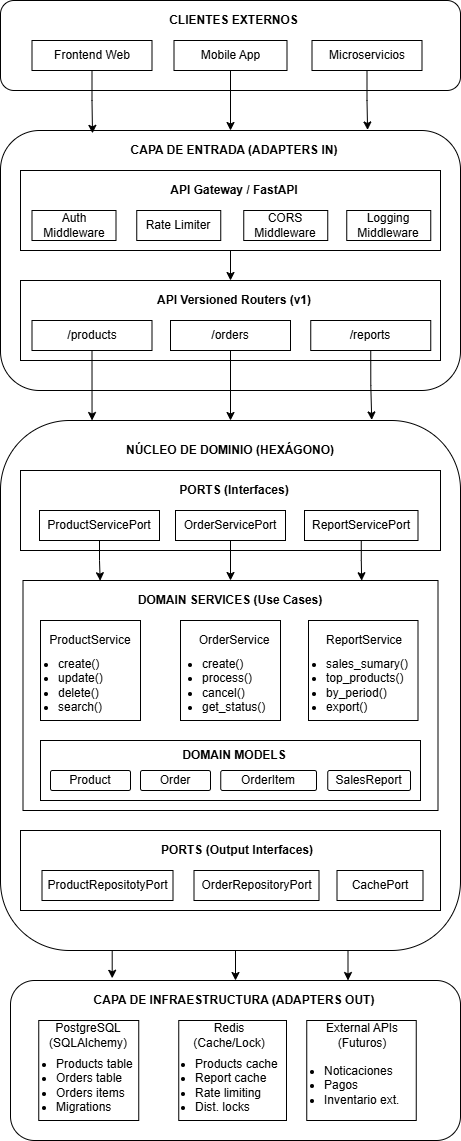

The diagram above was exported from draw.io. Its source (the exported page's mxGraphModel, read from the mxfile embedded in the PNG):
<mxGraphModel dx="872" dy="465" grid="1" gridSize="10" guides="1" tooltips="1" connect="1" arrows="1" fold="1" page="1" pageScale="1" pageWidth="827" pageHeight="1169" math="0" shadow="0">
  <root>
    <mxCell id="0" />
    <mxCell id="1" parent="0" />
    <mxCell id="7HJVylaB4EoLi3k5Rb5S-143" parent="1" style="rounded=1;whiteSpace=wrap;html=1;" value="" vertex="1">
      <mxGeometry height="160" width="450" x="194" y="990" as="geometry" />
    </mxCell>
    <mxCell id="7HJVylaB4EoLi3k5Rb5S-12" parent="1" style="rounded=1;whiteSpace=wrap;html=1;" value="" vertex="1">
      <mxGeometry height="90" width="460" x="184" y="10" as="geometry" />
    </mxCell>
    <mxCell id="7HJVylaB4EoLi3k5Rb5S-109" edge="1" parent="1" source="7HJVylaB4EoLi3k5Rb5S-8" style="edgeStyle=orthogonalEdgeStyle;rounded=0;orthogonalLoop=1;jettySize=auto;html=1;exitX=0.5;exitY=1;exitDx=0;exitDy=0;entryX=0.5;entryY=0;entryDx=0;entryDy=0;" target="7HJVylaB4EoLi3k5Rb5S-14">
      <mxGeometry relative="1" as="geometry" />
    </mxCell>
    <mxCell id="7HJVylaB4EoLi3k5Rb5S-8" parent="1" style="rounded=0;whiteSpace=wrap;html=1;" value="Mobile App" vertex="1">
      <mxGeometry height="30" width="113" x="357.5" y="50" as="geometry" />
    </mxCell>
    <mxCell id="7HJVylaB4EoLi3k5Rb5S-9" parent="1" style="rounded=0;whiteSpace=wrap;html=1;" value="Microservicios" vertex="1">
      <mxGeometry height="30" width="110" x="495.5" y="50" as="geometry" />
    </mxCell>
    <mxCell id="7HJVylaB4EoLi3k5Rb5S-10" parent="1" style="rounded=0;whiteSpace=wrap;html=1;" value="Frontend Web" vertex="1">
      <mxGeometry height="30" width="120" x="215.5" y="50" as="geometry" />
    </mxCell>
    <mxCell id="7HJVylaB4EoLi3k5Rb5S-13" parent="1" style="text;html=1;whiteSpace=wrap;strokeColor=none;fillColor=none;align=center;verticalAlign=middle;rounded=0;fontSize=10;fontStyle=1" value="&lt;font style=&quot;font-size: 12px;&quot;&gt;CLIENTES EXTERNOS&lt;/font&gt;" vertex="1">
      <mxGeometry height="20" width="175" x="330" y="20" as="geometry" />
    </mxCell>
    <mxCell id="7HJVylaB4EoLi3k5Rb5S-14" parent="1" style="rounded=1;whiteSpace=wrap;html=1;" value="" vertex="1">
      <mxGeometry height="260" width="460" x="184" y="140" as="geometry" />
    </mxCell>
    <mxCell id="7HJVylaB4EoLi3k5Rb5S-101" edge="1" parent="1" source="7HJVylaB4EoLi3k5Rb5S-15" style="edgeStyle=orthogonalEdgeStyle;rounded=0;orthogonalLoop=1;jettySize=auto;html=1;exitX=0.5;exitY=1;exitDx=0;exitDy=0;" target="7HJVylaB4EoLi3k5Rb5S-16">
      <mxGeometry relative="1" as="geometry" />
    </mxCell>
    <mxCell id="7HJVylaB4EoLi3k5Rb5S-15" parent="1" style="rounded=0;whiteSpace=wrap;html=1;" value="" vertex="1">
      <mxGeometry height="80" width="420" x="204" y="180" as="geometry" />
    </mxCell>
    <mxCell id="7HJVylaB4EoLi3k5Rb5S-16" parent="1" style="rounded=0;whiteSpace=wrap;html=1;" value="" vertex="1">
      <mxGeometry height="80" width="420" x="204" y="290" as="geometry" />
    </mxCell>
    <mxCell id="7HJVylaB4EoLi3k5Rb5S-17" parent="1" style="rounded=0;whiteSpace=wrap;html=1;" value="Auth Middleware" vertex="1">
      <mxGeometry height="30" width="84" x="215.5" y="220" as="geometry" />
    </mxCell>
    <mxCell id="7HJVylaB4EoLi3k5Rb5S-18" parent="1" style="rounded=0;whiteSpace=wrap;html=1;" value="Rate Limiter" vertex="1">
      <mxGeometry height="30" width="84" x="320.25" y="220" as="geometry" />
    </mxCell>
    <mxCell id="7HJVylaB4EoLi3k5Rb5S-26" parent="1" style="text;html=1;whiteSpace=wrap;strokeColor=none;fillColor=none;align=center;verticalAlign=middle;rounded=0;fontSize=12;fontStyle=1" value="CAPA DE ENTRADA (ADAPTERS IN)" vertex="1">
      <mxGeometry height="20" width="214" x="311" y="150" as="geometry" />
    </mxCell>
    <mxCell id="7HJVylaB4EoLi3k5Rb5S-27" parent="1" style="rounded=0;whiteSpace=wrap;html=1;" value="CORS Middleware" vertex="1">
      <mxGeometry height="30" width="84" x="427.25" y="220" as="geometry" />
    </mxCell>
    <mxCell id="7HJVylaB4EoLi3k5Rb5S-28" parent="1" style="rounded=0;whiteSpace=wrap;html=1;" value="Logging Middleware" vertex="1">
      <mxGeometry height="30" width="84" x="530.25" y="220" as="geometry" />
    </mxCell>
    <mxCell id="7HJVylaB4EoLi3k5Rb5S-29" parent="1" style="text;html=1;whiteSpace=wrap;strokeColor=none;fillColor=none;align=center;verticalAlign=middle;rounded=0;fontSize=12;fontStyle=1" value="API Gateway / FastAPI" vertex="1">
      <mxGeometry height="20" width="214" x="311" y="190" as="geometry" />
    </mxCell>
    <mxCell id="7HJVylaB4EoLi3k5Rb5S-30" parent="1" style="rounded=0;whiteSpace=wrap;html=1;" value="/products" vertex="1">
      <mxGeometry height="30" width="120" x="215.5" y="330" as="geometry" />
    </mxCell>
    <mxCell id="7HJVylaB4EoLi3k5Rb5S-99" edge="1" parent="1" source="7HJVylaB4EoLi3k5Rb5S-31" style="edgeStyle=orthogonalEdgeStyle;rounded=0;orthogonalLoop=1;jettySize=auto;html=1;exitX=0.5;exitY=1;exitDx=0;exitDy=0;entryX=0.5;entryY=0;entryDx=0;entryDy=0;" target="7HJVylaB4EoLi3k5Rb5S-34">
      <mxGeometry relative="1" as="geometry" />
    </mxCell>
    <mxCell id="7HJVylaB4EoLi3k5Rb5S-31" parent="1" style="rounded=0;whiteSpace=wrap;html=1;" value="/orders" vertex="1">
      <mxGeometry height="30" width="120" x="354" y="330" as="geometry" />
    </mxCell>
    <mxCell id="7HJVylaB4EoLi3k5Rb5S-32" parent="1" style="rounded=0;whiteSpace=wrap;html=1;" value="/reports" vertex="1">
      <mxGeometry height="30" width="120" x="494.25" y="330" as="geometry" />
    </mxCell>
    <mxCell id="7HJVylaB4EoLi3k5Rb5S-33" parent="1" style="text;html=1;whiteSpace=wrap;strokeColor=none;fillColor=none;align=center;verticalAlign=middle;rounded=0;fontSize=12;fontStyle=1" value="API Versioned Routers (v1)" vertex="1">
      <mxGeometry height="20" width="214" x="311" y="300" as="geometry" />
    </mxCell>
    <mxCell id="7HJVylaB4EoLi3k5Rb5S-145" edge="1" parent="1" source="7HJVylaB4EoLi3k5Rb5S-34" style="edgeStyle=orthogonalEdgeStyle;rounded=0;orthogonalLoop=1;jettySize=auto;html=1;exitX=0.5;exitY=1;exitDx=0;exitDy=0;entryX=0.5;entryY=0;entryDx=0;entryDy=0;" target="7HJVylaB4EoLi3k5Rb5S-143">
      <mxGeometry relative="1" as="geometry" />
    </mxCell>
    <mxCell id="7HJVylaB4EoLi3k5Rb5S-146" edge="1" parent="1" source="7HJVylaB4EoLi3k5Rb5S-34" style="edgeStyle=orthogonalEdgeStyle;rounded=0;orthogonalLoop=1;jettySize=auto;html=1;exitX=0.75;exitY=1;exitDx=0;exitDy=0;entryX=0.75;entryY=0;entryDx=0;entryDy=0;" target="7HJVylaB4EoLi3k5Rb5S-143">
      <mxGeometry relative="1" as="geometry" />
    </mxCell>
    <mxCell id="7HJVylaB4EoLi3k5Rb5S-34" parent="1" style="rounded=1;whiteSpace=wrap;html=1;" value="" vertex="1">
      <mxGeometry height="530" width="460" x="184" y="430" as="geometry" />
    </mxCell>
    <mxCell id="7HJVylaB4EoLi3k5Rb5S-35" parent="1" style="rounded=0;whiteSpace=wrap;html=1;" value="" vertex="1">
      <mxGeometry height="80" width="420" x="204" y="480" as="geometry" />
    </mxCell>
    <mxCell id="7HJVylaB4EoLi3k5Rb5S-36" parent="1" style="rounded=0;whiteSpace=wrap;html=1;" value="ProductServicePort" vertex="1">
      <mxGeometry height="30" width="120" x="223" y="520" as="geometry" />
    </mxCell>
    <mxCell id="7HJVylaB4EoLi3k5Rb5S-111" edge="1" parent="1" source="7HJVylaB4EoLi3k5Rb5S-37" style="edgeStyle=orthogonalEdgeStyle;rounded=0;orthogonalLoop=1;jettySize=auto;html=1;exitX=0.5;exitY=1;exitDx=0;exitDy=0;entryX=0.5;entryY=0;entryDx=0;entryDy=0;" target="7HJVylaB4EoLi3k5Rb5S-41">
      <mxGeometry relative="1" as="geometry" />
    </mxCell>
    <mxCell id="7HJVylaB4EoLi3k5Rb5S-37" parent="1" style="rounded=0;whiteSpace=wrap;html=1;" value="OrderServicePort" vertex="1">
      <mxGeometry height="30" width="110" x="359" y="520" as="geometry" />
    </mxCell>
    <mxCell id="7HJVylaB4EoLi3k5Rb5S-38" parent="1" style="rounded=0;whiteSpace=wrap;html=1;" value="ReportServicePort" vertex="1">
      <mxGeometry height="30" width="113.5" x="488" y="520" as="geometry" />
    </mxCell>
    <mxCell id="7HJVylaB4EoLi3k5Rb5S-39" parent="1" style="text;html=1;whiteSpace=wrap;strokeColor=none;fillColor=none;align=center;verticalAlign=middle;rounded=0;fontSize=12;fontStyle=1" value="PORTS (Interfaces)" vertex="1">
      <mxGeometry height="20" width="214" x="311" y="490" as="geometry" />
    </mxCell>
    <mxCell id="7HJVylaB4EoLi3k5Rb5S-40" parent="1" style="text;html=1;whiteSpace=wrap;strokeColor=none;fillColor=none;align=center;verticalAlign=middle;rounded=0;fontSize=12;fontStyle=1" value="NÚCLEO DE DOMINIO (HEXÁGONO)" vertex="1">
      <mxGeometry height="20" width="214" x="307" y="450" as="geometry" />
    </mxCell>
    <mxCell id="7HJVylaB4EoLi3k5Rb5S-41" parent="1" style="rounded=0;whiteSpace=wrap;html=1;" value="" vertex="1">
      <mxGeometry height="230" width="415" x="206.5" y="590" as="geometry" />
    </mxCell>
    <mxCell id="7HJVylaB4EoLi3k5Rb5S-49" parent="1" style="rounded=0;whiteSpace=wrap;html=1;align=center;" value="&lt;span style=&quot;background-color: transparent; color: light-dark(rgb(0, 0, 0), rgb(255, 255, 255));&quot;&gt;&amp;nbsp; &amp;nbsp;&amp;nbsp;&lt;/span&gt;" vertex="1">
      <mxGeometry height="100" width="100" x="224" y="630" as="geometry" />
    </mxCell>
    <mxCell id="7HJVylaB4EoLi3k5Rb5S-52" parent="1" style="rounded=0;whiteSpace=wrap;html=1;" value="&lt;div style=&quot;forced-color-adjust: none; color: rgb(0, 0, 0); font-family: Helvetica; font-size: 12px; font-style: normal; font-variant-ligatures: normal; font-variant-caps: normal; font-weight: 400; letter-spacing: normal; orphans: 2; text-indent: 0px; text-transform: none; widows: 2; word-spacing: 0px; -webkit-text-stroke-width: 0px; white-space: normal; background-color: rgb(236, 236, 236); text-decoration-thickness: initial; text-decoration-style: initial; text-decoration-color: initial; text-align: center;&quot;&gt;&lt;br&gt;&lt;/div&gt;" vertex="1">
      <mxGeometry height="60" width="380" x="224" y="750" as="geometry" />
    </mxCell>
    <mxCell id="7HJVylaB4EoLi3k5Rb5S-57" parent="1" style="text;html=1;whiteSpace=wrap;strokeColor=none;fillColor=none;align=center;verticalAlign=middle;rounded=0;" value="ProductService" vertex="1">
      <mxGeometry height="20" width="100" x="224" y="640" as="geometry" />
    </mxCell>
    <mxCell id="7HJVylaB4EoLi3k5Rb5S-58" parent="1" style="text;html=1;whiteSpace=wrap;strokeColor=none;fillColor=none;align=left;verticalAlign=middle;rounded=0;" value="&lt;ul style=&quot;padding-left: 16px;&quot;&gt;&lt;li&gt;&lt;span style=&quot;background-color: transparent; color: light-dark(rgb(0, 0, 0), rgb(255, 255, 255));&quot;&gt;create()&lt;/span&gt;&lt;/li&gt;&lt;li&gt;&lt;span style=&quot;background-color: transparent; color: light-dark(rgb(0, 0, 0), rgb(255, 255, 255));&quot;&gt;update()&lt;/span&gt;&lt;/li&gt;&lt;li&gt;&lt;span style=&quot;background-color: transparent; color: light-dark(rgb(0, 0, 0), rgb(255, 255, 255));&quot;&gt;delete()&lt;/span&gt;&lt;/li&gt;&lt;li&gt;&lt;span style=&quot;background-color: transparent; color: light-dark(rgb(0, 0, 0), rgb(255, 255, 255));&quot;&gt;search()&lt;/span&gt;&lt;/li&gt;&lt;/ul&gt;" vertex="1">
      <mxGeometry height="70" width="100" x="224" y="660" as="geometry" />
    </mxCell>
    <mxCell id="7HJVylaB4EoLi3k5Rb5S-63" parent="1" style="rounded=0;whiteSpace=wrap;html=1;align=center;" value="&lt;span style=&quot;background-color: transparent; color: light-dark(rgb(0, 0, 0), rgb(255, 255, 255));&quot;&gt;&amp;nbsp; &amp;nbsp;&amp;nbsp;&lt;/span&gt;" vertex="1">
      <mxGeometry height="100" width="100" x="364" y="630" as="geometry" />
    </mxCell>
    <mxCell id="7HJVylaB4EoLi3k5Rb5S-64" parent="1" style="text;html=1;whiteSpace=wrap;strokeColor=none;fillColor=none;align=center;verticalAlign=middle;rounded=0;" value="OrderService" vertex="1">
      <mxGeometry height="20" width="100" x="368" y="640" as="geometry" />
    </mxCell>
    <mxCell id="7HJVylaB4EoLi3k5Rb5S-65" parent="1" style="text;html=1;whiteSpace=wrap;strokeColor=none;fillColor=none;align=left;verticalAlign=middle;rounded=0;" value="&lt;ul style=&quot;padding-left: 16px;&quot;&gt;&lt;li&gt;create()&lt;/li&gt;&lt;li&gt;process()&lt;/li&gt;&lt;li&gt;cancel()&lt;/li&gt;&lt;li&gt;get_status()&lt;/li&gt;&lt;/ul&gt;" vertex="1">
      <mxGeometry height="70" width="100" x="368" y="660" as="geometry" />
    </mxCell>
    <mxCell id="7HJVylaB4EoLi3k5Rb5S-66" parent="1" style="rounded=0;whiteSpace=wrap;html=1;align=center;" value="&lt;span style=&quot;background-color: transparent; color: light-dark(rgb(0, 0, 0), rgb(255, 255, 255));&quot;&gt;&amp;nbsp; &amp;nbsp;&amp;nbsp;&lt;/span&gt;" vertex="1">
      <mxGeometry height="100" width="109.5" x="492" y="630" as="geometry" />
    </mxCell>
    <mxCell id="7HJVylaB4EoLi3k5Rb5S-67" parent="1" style="text;html=1;whiteSpace=wrap;strokeColor=none;fillColor=none;align=center;verticalAlign=middle;rounded=0;" value="ReportService" vertex="1">
      <mxGeometry height="20" width="112" x="492" y="640" as="geometry" />
    </mxCell>
    <mxCell id="7HJVylaB4EoLi3k5Rb5S-68" parent="1" style="text;html=1;whiteSpace=wrap;strokeColor=none;fillColor=none;align=left;verticalAlign=middle;rounded=0;" value="&lt;ul style=&quot;padding-left: 16px;&quot;&gt;&lt;li&gt;sales_sumary()&lt;/li&gt;&lt;li&gt;top_products()&lt;/li&gt;&lt;li&gt;by_period()&lt;/li&gt;&lt;li&gt;export()&lt;/li&gt;&lt;/ul&gt;" vertex="1">
      <mxGeometry height="70" width="112" x="492" y="660" as="geometry" />
    </mxCell>
    <mxCell id="7HJVylaB4EoLi3k5Rb5S-69" parent="1" style="text;html=1;whiteSpace=wrap;strokeColor=none;fillColor=none;align=center;verticalAlign=middle;rounded=0;fontStyle=1" value="DOMAIN MODELS" vertex="1">
      <mxGeometry height="30" width="140" x="348" y="750" as="geometry" />
    </mxCell>
    <mxCell id="7HJVylaB4EoLi3k5Rb5S-81" parent="1" style="rounded=1;arcSize=10;whiteSpace=wrap;html=1;align=center;" value="Product" vertex="1">
      <mxGeometry height="20" width="80" x="234" y="780" as="geometry" />
    </mxCell>
    <mxCell id="7HJVylaB4EoLi3k5Rb5S-82" parent="1" style="rounded=1;arcSize=10;whiteSpace=wrap;html=1;align=center;" value="Order" vertex="1">
      <mxGeometry height="20" width="70" x="324" y="780" as="geometry" />
    </mxCell>
    <mxCell id="7HJVylaB4EoLi3k5Rb5S-83" parent="1" style="rounded=1;arcSize=10;whiteSpace=wrap;html=1;align=center;" value="OrderItem" vertex="1">
      <mxGeometry height="20" width="95.75" x="404.25" y="780" as="geometry" />
    </mxCell>
    <mxCell id="7HJVylaB4EoLi3k5Rb5S-84" parent="1" style="rounded=1;arcSize=10;whiteSpace=wrap;html=1;align=center;" value="SalesReport" vertex="1">
      <mxGeometry height="20" width="82.75" x="511.25" y="780" as="geometry" />
    </mxCell>
    <mxCell id="7HJVylaB4EoLi3k5Rb5S-87" parent="1" style="text;html=1;whiteSpace=wrap;strokeColor=none;fillColor=none;align=center;verticalAlign=middle;rounded=0;fontStyle=1" value="DOMAIN SERVICES (Use Cases)" vertex="1">
      <mxGeometry height="20" width="196" x="316" y="600" as="geometry" />
    </mxCell>
    <mxCell id="7HJVylaB4EoLi3k5Rb5S-89" edge="1" parent="1" source="7HJVylaB4EoLi3k5Rb5S-10" style="edgeStyle=orthogonalEdgeStyle;rounded=0;orthogonalLoop=1;jettySize=auto;html=1;exitX=0.5;exitY=1;exitDx=0;exitDy=0;entryX=0.2;entryY=0.011;entryDx=0;entryDy=0;entryPerimeter=0;" target="7HJVylaB4EoLi3k5Rb5S-14">
      <mxGeometry relative="1" as="geometry" />
    </mxCell>
    <mxCell id="7HJVylaB4EoLi3k5Rb5S-92" edge="1" parent="1" source="7HJVylaB4EoLi3k5Rb5S-9" style="edgeStyle=orthogonalEdgeStyle;rounded=0;orthogonalLoop=1;jettySize=auto;html=1;exitX=0.5;exitY=1;exitDx=0;exitDy=0;entryX=0.798;entryY=-0.002;entryDx=0;entryDy=0;entryPerimeter=0;" target="7HJVylaB4EoLi3k5Rb5S-14">
      <mxGeometry relative="1" as="geometry" />
    </mxCell>
    <mxCell id="7HJVylaB4EoLi3k5Rb5S-98" edge="1" parent="1" source="7HJVylaB4EoLi3k5Rb5S-30" style="edgeStyle=orthogonalEdgeStyle;rounded=0;orthogonalLoop=1;jettySize=auto;html=1;exitX=0.5;exitY=1;exitDx=0;exitDy=0;entryX=0.199;entryY=0;entryDx=0;entryDy=0;entryPerimeter=0;" target="7HJVylaB4EoLi3k5Rb5S-34">
      <mxGeometry relative="1" as="geometry" />
    </mxCell>
    <mxCell id="7HJVylaB4EoLi3k5Rb5S-100" edge="1" parent="1" source="7HJVylaB4EoLi3k5Rb5S-32" style="edgeStyle=orthogonalEdgeStyle;rounded=0;orthogonalLoop=1;jettySize=auto;html=1;exitX=0.5;exitY=1;exitDx=0;exitDy=0;entryX=0.807;entryY=-0.001;entryDx=0;entryDy=0;entryPerimeter=0;" target="7HJVylaB4EoLi3k5Rb5S-34">
      <mxGeometry relative="1" as="geometry" />
    </mxCell>
    <mxCell id="7HJVylaB4EoLi3k5Rb5S-116" edge="1" parent="1" source="7HJVylaB4EoLi3k5Rb5S-36" style="edgeStyle=orthogonalEdgeStyle;rounded=0;orthogonalLoop=1;jettySize=auto;html=1;exitX=0.5;exitY=1;exitDx=0;exitDy=0;entryX=0.186;entryY=0.001;entryDx=0;entryDy=0;entryPerimeter=0;" target="7HJVylaB4EoLi3k5Rb5S-41">
      <mxGeometry relative="1" as="geometry" />
    </mxCell>
    <mxCell id="7HJVylaB4EoLi3k5Rb5S-117" edge="1" parent="1" source="7HJVylaB4EoLi3k5Rb5S-38" style="edgeStyle=orthogonalEdgeStyle;rounded=0;orthogonalLoop=1;jettySize=auto;html=1;exitX=0.5;exitY=1;exitDx=0;exitDy=0;entryX=0.816;entryY=0.001;entryDx=0;entryDy=0;entryPerimeter=0;" target="7HJVylaB4EoLi3k5Rb5S-41">
      <mxGeometry relative="1" as="geometry" />
    </mxCell>
    <mxCell id="7HJVylaB4EoLi3k5Rb5S-118" parent="1" style="rounded=0;whiteSpace=wrap;html=1;" value="" vertex="1">
      <mxGeometry height="80" width="420" x="204" y="840" as="geometry" />
    </mxCell>
    <mxCell id="7HJVylaB4EoLi3k5Rb5S-119" parent="1" style="rounded=0;whiteSpace=wrap;html=1;" value="ProductRepositotyPort" vertex="1">
      <mxGeometry height="30" width="131" x="225.5" y="880" as="geometry" />
    </mxCell>
    <mxCell id="7HJVylaB4EoLi3k5Rb5S-120" parent="1" style="rounded=0;whiteSpace=wrap;html=1;" value="OrderRepositoryPort" vertex="1">
      <mxGeometry height="30" width="125" x="377.5" y="880" as="geometry" />
    </mxCell>
    <mxCell id="7HJVylaB4EoLi3k5Rb5S-121" parent="1" style="rounded=0;whiteSpace=wrap;html=1;" value="CachePort" vertex="1">
      <mxGeometry height="30" width="86" x="520.5" y="880" as="geometry" />
    </mxCell>
    <mxCell id="7HJVylaB4EoLi3k5Rb5S-122" parent="1" style="text;html=1;whiteSpace=wrap;strokeColor=none;fillColor=none;align=center;verticalAlign=middle;rounded=0;fontSize=12;fontStyle=1" value="PORTS (Output Interfaces)" vertex="1">
      <mxGeometry height="20" width="214" x="313.5" y="850" as="geometry" />
    </mxCell>
    <mxCell id="7HJVylaB4EoLi3k5Rb5S-133" parent="1" style="rounded=0;whiteSpace=wrap;html=1;align=center;" value="&lt;span style=&quot;background-color: transparent; color: light-dark(rgb(0, 0, 0), rgb(255, 255, 255));&quot;&gt;&amp;nbsp; &amp;nbsp;&amp;nbsp;&lt;/span&gt;" vertex="1">
      <mxGeometry height="100" width="100" x="222.25" y="1030" as="geometry" />
    </mxCell>
    <mxCell id="7HJVylaB4EoLi3k5Rb5S-134" parent="1" style="text;html=1;whiteSpace=wrap;strokeColor=none;fillColor=none;align=center;verticalAlign=middle;rounded=0;" value="PostgreSQL (SQLAlchemy)" vertex="1">
      <mxGeometry height="30" width="100" x="222.25" y="1030" as="geometry" />
    </mxCell>
    <mxCell id="7HJVylaB4EoLi3k5Rb5S-135" parent="1" style="text;html=1;whiteSpace=wrap;strokeColor=none;fillColor=none;align=left;verticalAlign=middle;rounded=0;" value="&lt;ul style=&quot;padding-left: 16px;&quot;&gt;&lt;li&gt;Products table&lt;/li&gt;&lt;li&gt;Orders table&lt;/li&gt;&lt;li&gt;Orders items&lt;/li&gt;&lt;li&gt;Migrations&lt;/li&gt;&lt;/ul&gt;" vertex="1">
      <mxGeometry height="70" width="100" x="222.25" y="1060" as="geometry" />
    </mxCell>
    <mxCell id="7HJVylaB4EoLi3k5Rb5S-136" parent="1" style="rounded=0;whiteSpace=wrap;html=1;align=center;" value="&lt;span style=&quot;background-color: transparent; color: light-dark(rgb(0, 0, 0), rgb(255, 255, 255));&quot;&gt;&amp;nbsp; &amp;nbsp;&amp;nbsp;&lt;/span&gt;" vertex="1">
      <mxGeometry height="100" width="107.75" x="362.25" y="1030" as="geometry" />
    </mxCell>
    <mxCell id="7HJVylaB4EoLi3k5Rb5S-137" parent="1" style="text;html=1;whiteSpace=wrap;strokeColor=none;fillColor=none;align=center;verticalAlign=middle;rounded=0;" value="Redis (Cache/Lock)" vertex="1">
      <mxGeometry height="30" width="106.25" x="360" y="1030" as="geometry" />
    </mxCell>
    <mxCell id="7HJVylaB4EoLi3k5Rb5S-138" parent="1" style="text;html=1;strokeColor=none;fillColor=none;align=left;verticalAlign=middle;rounded=0;spacing=1;whiteSpace=wrap;strokeWidth=2;" value="&lt;ul style=&quot;padding-left: 16px;&quot;&gt;&lt;li&gt;Products cache&lt;/li&gt;&lt;li&gt;Report cache&lt;/li&gt;&lt;li&gt;Rate limiting&lt;/li&gt;&lt;li&gt;Dist. locks&lt;/li&gt;&lt;/ul&gt;" vertex="1">
      <mxGeometry height="70" width="108" x="362" y="1060" as="geometry" />
    </mxCell>
    <mxCell id="7HJVylaB4EoLi3k5Rb5S-139" parent="1" style="rounded=0;whiteSpace=wrap;html=1;align=center;" value="&lt;span style=&quot;background-color: transparent; color: light-dark(rgb(0, 0, 0), rgb(255, 255, 255));&quot;&gt;&amp;nbsp; &amp;nbsp;&amp;nbsp;&lt;/span&gt;" vertex="1">
      <mxGeometry height="100" width="109.5" x="490.25" y="1030" as="geometry" />
    </mxCell>
    <mxCell id="7HJVylaB4EoLi3k5Rb5S-140" parent="1" style="text;html=1;whiteSpace=wrap;strokeColor=none;fillColor=none;align=center;verticalAlign=middle;rounded=0;" value="External APIs (Futuros)" vertex="1">
      <mxGeometry height="30" width="112" x="490.25" y="1030" as="geometry" />
    </mxCell>
    <mxCell id="7HJVylaB4EoLi3k5Rb5S-141" parent="1" style="text;html=1;whiteSpace=wrap;strokeColor=none;fillColor=none;align=left;verticalAlign=middle;rounded=0;" value="&lt;ul style=&quot;padding-left: 16px;&quot;&gt;&lt;li&gt;Noticaciones&lt;/li&gt;&lt;li&gt;Pagos&lt;/li&gt;&lt;li&gt;Inventario ext.&lt;/li&gt;&lt;/ul&gt;" vertex="1">
      <mxGeometry height="70" width="112" x="490.25" y="1060" as="geometry" />
    </mxCell>
    <mxCell id="7HJVylaB4EoLi3k5Rb5S-142" parent="1" style="text;html=1;whiteSpace=wrap;strokeColor=none;fillColor=none;align=center;verticalAlign=middle;rounded=0;fontStyle=1" value="CAPA DE INFRAESTRUCTURA (ADAPTERS OUT)" vertex="1">
      <mxGeometry height="20" width="350" x="243" y="1000" as="geometry" />
    </mxCell>
    <mxCell id="7HJVylaB4EoLi3k5Rb5S-144" edge="1" parent="1" source="7HJVylaB4EoLi3k5Rb5S-34" style="edgeStyle=orthogonalEdgeStyle;rounded=0;orthogonalLoop=1;jettySize=auto;html=1;exitX=0.25;exitY=1;exitDx=0;exitDy=0;entryX=0.226;entryY=-0.014;entryDx=0;entryDy=0;entryPerimeter=0;" target="7HJVylaB4EoLi3k5Rb5S-143">
      <mxGeometry relative="1" as="geometry" />
    </mxCell>
  </root>
</mxGraphModel>